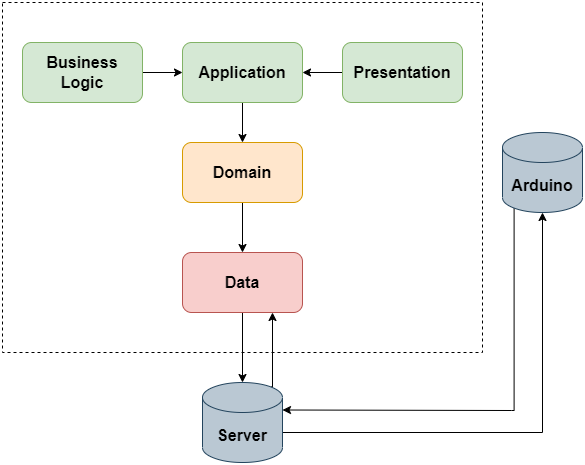

The diagram above was exported from draw.io. Its source (the exported page's mxGraphModel, read from the mxfile embedded in the PNG):
<mxGraphModel dx="1381" dy="756" grid="1" gridSize="10" guides="1" tooltips="1" connect="1" arrows="1" fold="1" page="1" pageScale="1" pageWidth="850" pageHeight="1100" math="0" shadow="0">
  <root>
    <mxCell id="0" />
    <mxCell id="1" parent="0" />
    <mxCell id="x1aVCfvFzMDCTRPury1I-1" value="" style="rounded=0;whiteSpace=wrap;html=1;fontSize=16;dashed=1;" vertex="1" parent="1">
      <mxGeometry x="20" y="60" width="480" height="350" as="geometry" />
    </mxCell>
    <mxCell id="x1aVCfvFzMDCTRPury1I-6" style="edgeStyle=none;rounded=0;orthogonalLoop=1;jettySize=auto;html=1;fontSize=16;fontStyle=1" edge="1" parent="1" source="x1aVCfvFzMDCTRPury1I-7" target="x1aVCfvFzMDCTRPury1I-17">
      <mxGeometry relative="1" as="geometry" />
    </mxCell>
    <mxCell id="x1aVCfvFzMDCTRPury1I-7" value="Application" style="rounded=1;whiteSpace=wrap;html=1;fillColor=#d5e8d4;strokeColor=#82b366;fontSize=16;fontStyle=1" vertex="1" parent="1">
      <mxGeometry x="200" y="100" width="120" height="60" as="geometry" />
    </mxCell>
    <mxCell id="x1aVCfvFzMDCTRPury1I-8" style="edgeStyle=none;rounded=0;orthogonalLoop=1;jettySize=auto;html=1;exitX=0.5;exitY=1;exitDx=0;exitDy=0;entryX=0.5;entryY=0;entryDx=0;entryDy=0;fontSize=16;fontStyle=1;entryPerimeter=0;" edge="1" parent="1" source="x1aVCfvFzMDCTRPury1I-11" target="x1aVCfvFzMDCTRPury1I-23">
      <mxGeometry relative="1" as="geometry">
        <mxPoint x="260" y="390" as="targetPoint" />
      </mxGeometry>
    </mxCell>
    <mxCell id="x1aVCfvFzMDCTRPury1I-10" style="edgeStyle=orthogonalEdgeStyle;rounded=0;orthogonalLoop=1;jettySize=auto;html=1;fontSize=16;exitX=1;exitY=0.5;exitDx=0;exitDy=0;exitPerimeter=0;" edge="1" parent="1" source="x1aVCfvFzMDCTRPury1I-23" target="x1aVCfvFzMDCTRPury1I-22">
      <mxGeometry relative="1" as="geometry">
        <Array as="points">
          <mxPoint x="300" y="490" />
          <mxPoint x="560" y="490" />
        </Array>
      </mxGeometry>
    </mxCell>
    <mxCell id="x1aVCfvFzMDCTRPury1I-11" value="Data" style="rounded=1;whiteSpace=wrap;html=1;fillColor=#f8cecc;strokeColor=#b85450;fontSize=16;fontStyle=1" vertex="1" parent="1">
      <mxGeometry x="200" y="310" width="120" height="60" as="geometry" />
    </mxCell>
    <mxCell id="x1aVCfvFzMDCTRPury1I-29" value="" style="edgeStyle=orthogonalEdgeStyle;rounded=0;orthogonalLoop=1;jettySize=auto;html=1;" edge="1" parent="1" source="x1aVCfvFzMDCTRPury1I-15" target="x1aVCfvFzMDCTRPury1I-7">
      <mxGeometry relative="1" as="geometry" />
    </mxCell>
    <mxCell id="x1aVCfvFzMDCTRPury1I-15" value="Business Logic" style="rounded=1;whiteSpace=wrap;html=1;fillColor=#d5e8d4;strokeColor=#82b366;fontSize=16;fontStyle=1" vertex="1" parent="1">
      <mxGeometry x="40" y="100" width="120" height="60" as="geometry" />
    </mxCell>
    <mxCell id="x1aVCfvFzMDCTRPury1I-16" style="edgeStyle=none;rounded=0;orthogonalLoop=1;jettySize=auto;html=1;entryX=0.5;entryY=0;entryDx=0;entryDy=0;fontSize=16;fontStyle=1" edge="1" parent="1" source="x1aVCfvFzMDCTRPury1I-17" target="x1aVCfvFzMDCTRPury1I-11">
      <mxGeometry relative="1" as="geometry">
        <mxPoint x="260" y="260" as="targetPoint" />
      </mxGeometry>
    </mxCell>
    <mxCell id="x1aVCfvFzMDCTRPury1I-17" value="Domain" style="rounded=1;whiteSpace=wrap;html=1;fillColor=#ffe6cc;strokeColor=#d79b00;fontSize=16;fontStyle=1" vertex="1" parent="1">
      <mxGeometry x="200" y="200" width="120" height="60" as="geometry" />
    </mxCell>
    <mxCell id="x1aVCfvFzMDCTRPury1I-28" value="" style="edgeStyle=orthogonalEdgeStyle;rounded=0;orthogonalLoop=1;jettySize=auto;html=1;" edge="1" parent="1" source="x1aVCfvFzMDCTRPury1I-21" target="x1aVCfvFzMDCTRPury1I-7">
      <mxGeometry relative="1" as="geometry" />
    </mxCell>
    <mxCell id="x1aVCfvFzMDCTRPury1I-21" value="Presentation" style="rounded=1;whiteSpace=wrap;html=1;fillColor=#d5e8d4;strokeColor=#82b366;fontSize=16;fontStyle=1" vertex="1" parent="1">
      <mxGeometry x="360" y="100" width="120" height="60" as="geometry" />
    </mxCell>
    <mxCell id="x1aVCfvFzMDCTRPury1I-25" style="edgeStyle=orthogonalEdgeStyle;rounded=0;orthogonalLoop=1;jettySize=auto;html=1;exitX=0.145;exitY=1;exitDx=0;exitDy=-4.35;exitPerimeter=0;entryX=1;entryY=0;entryDx=0;entryDy=27.5;entryPerimeter=0;" edge="1" parent="1" source="x1aVCfvFzMDCTRPury1I-22" target="x1aVCfvFzMDCTRPury1I-23">
      <mxGeometry relative="1" as="geometry">
        <Array as="points">
          <mxPoint x="529" y="468" />
          <mxPoint x="400" y="468" />
        </Array>
      </mxGeometry>
    </mxCell>
    <mxCell id="x1aVCfvFzMDCTRPury1I-22" value="Arduino" style="shape=cylinder3;whiteSpace=wrap;html=1;boundedLbl=1;backgroundOutline=1;size=15;fontSize=16;fillColor=#bac8d3;strokeColor=#23445d;fontStyle=1" vertex="1" parent="1">
      <mxGeometry x="520" y="190" width="80" height="80" as="geometry" />
    </mxCell>
    <mxCell id="x1aVCfvFzMDCTRPury1I-27" style="edgeStyle=orthogonalEdgeStyle;rounded=0;orthogonalLoop=1;jettySize=auto;html=1;exitX=0.855;exitY=0;exitDx=0;exitDy=4.35;exitPerimeter=0;entryX=0.75;entryY=1;entryDx=0;entryDy=0;" edge="1" parent="1" source="x1aVCfvFzMDCTRPury1I-23" target="x1aVCfvFzMDCTRPury1I-11">
      <mxGeometry relative="1" as="geometry">
        <Array as="points">
          <mxPoint x="290" y="444" />
        </Array>
      </mxGeometry>
    </mxCell>
    <mxCell id="x1aVCfvFzMDCTRPury1I-23" value="Server" style="shape=cylinder3;whiteSpace=wrap;html=1;boundedLbl=1;backgroundOutline=1;size=15;fontSize=16;fillColor=#bac8d3;strokeColor=#23445d;fontStyle=1" vertex="1" parent="1">
      <mxGeometry x="220" y="440" width="80" height="80" as="geometry" />
    </mxCell>
  </root>
</mxGraphModel>